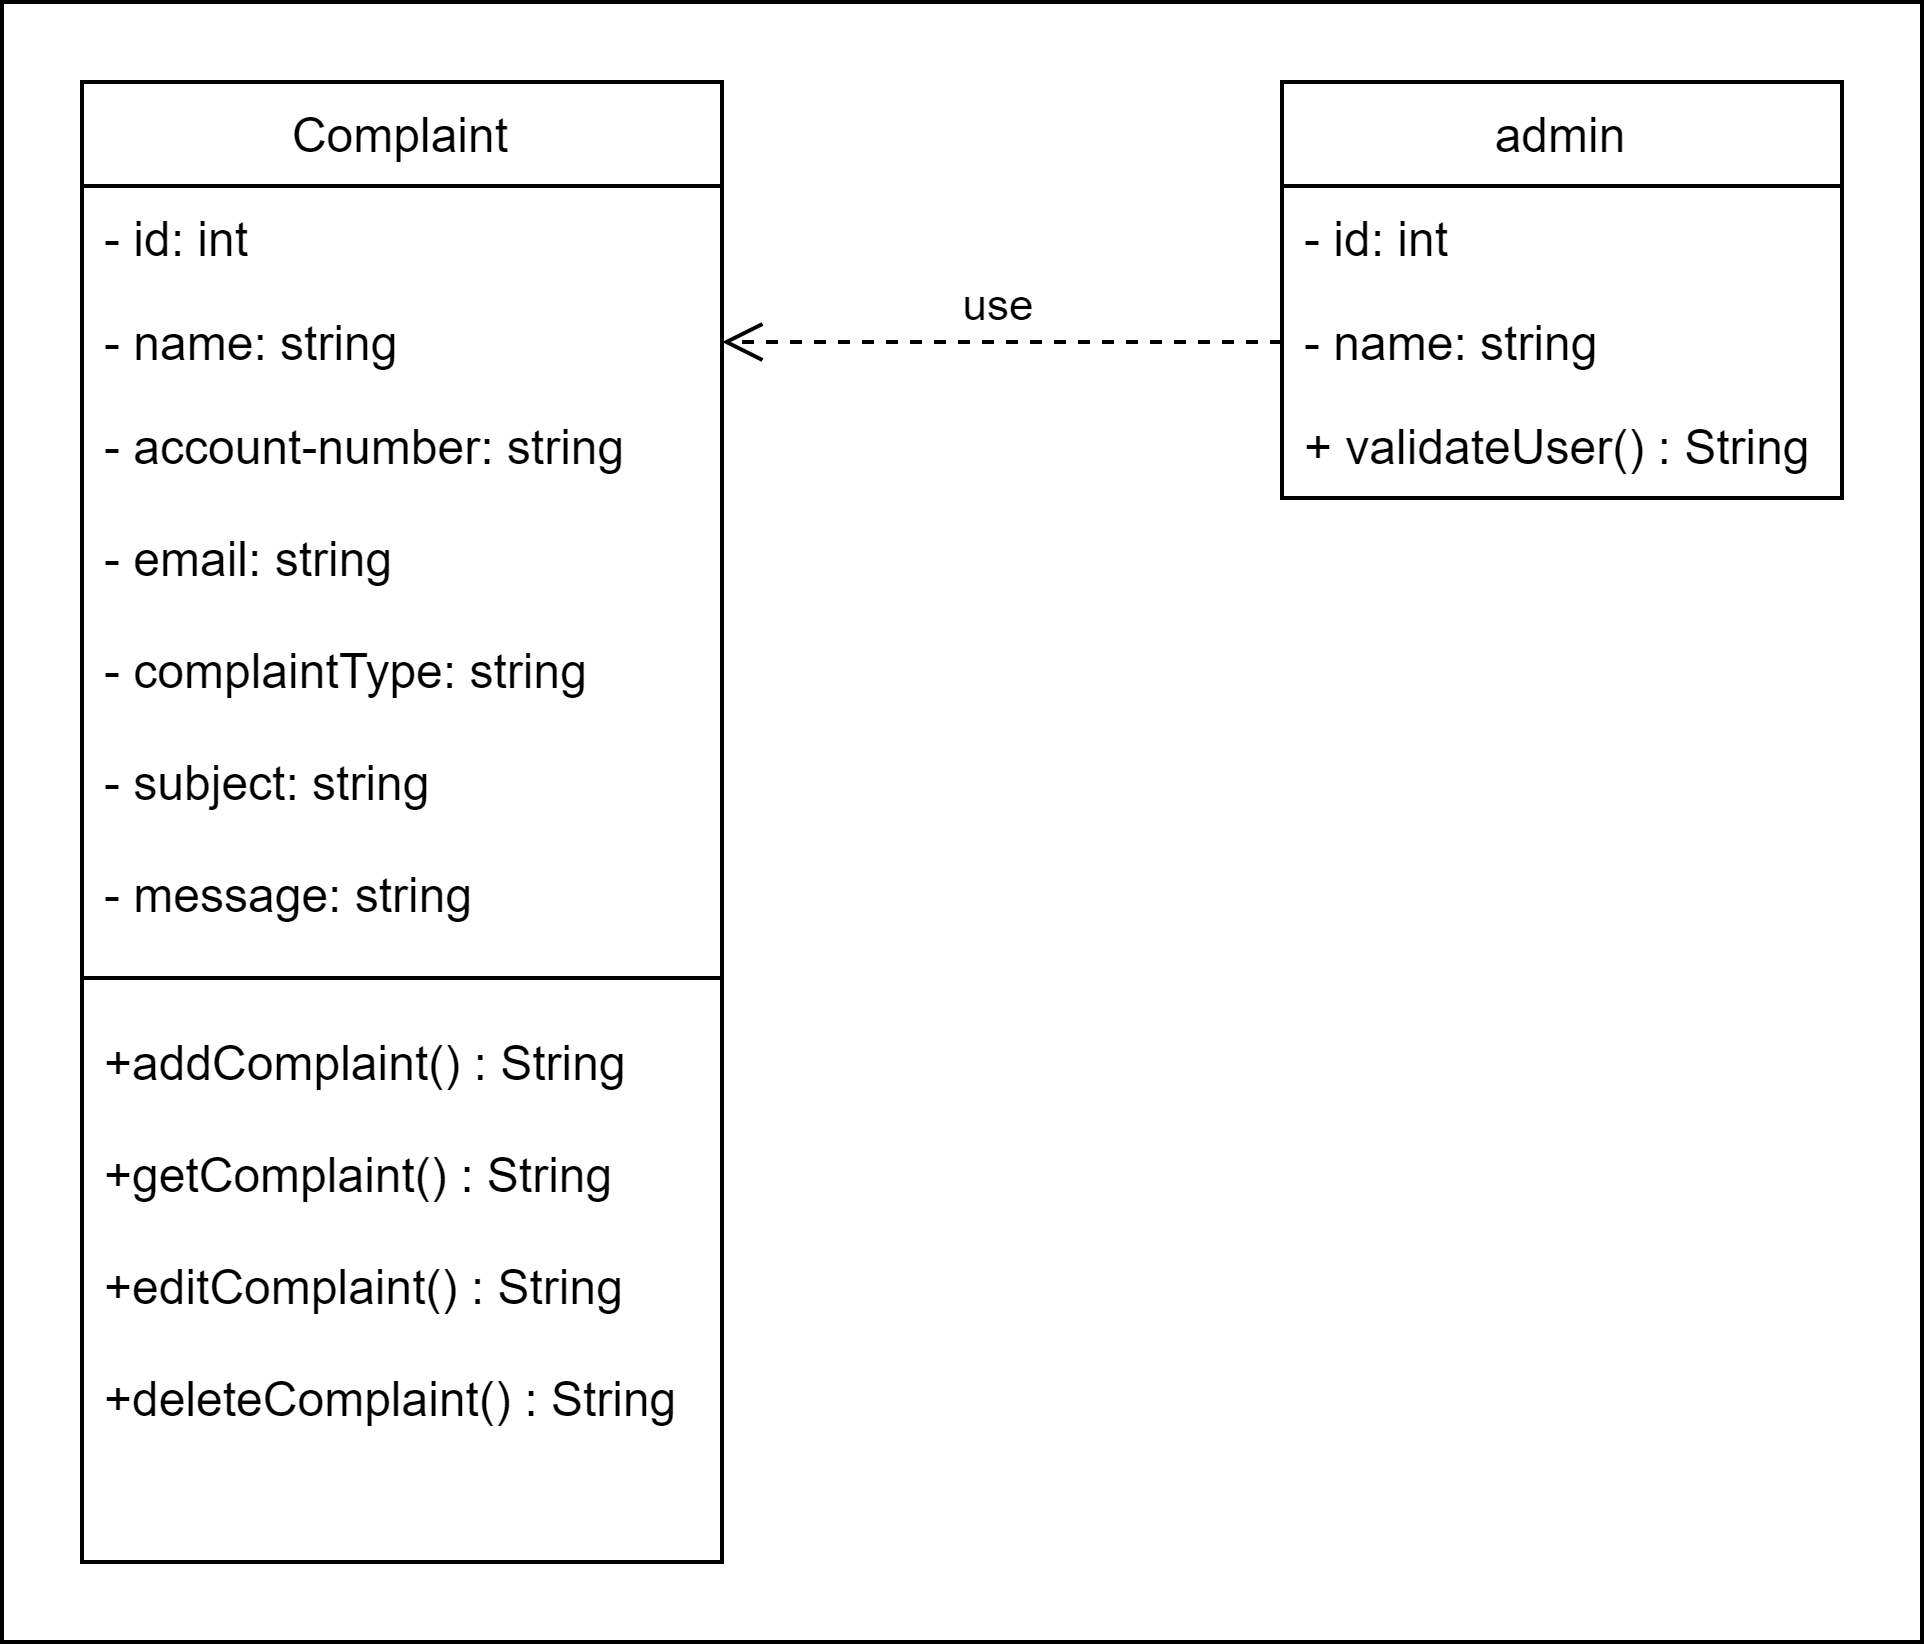

The diagram above was exported from draw.io. Its source (the exported page's mxGraphModel, read from the mxfile embedded in the PNG):
<mxGraphModel dx="1093" dy="506" grid="1" gridSize="10" guides="1" tooltips="1" connect="1" arrows="1" fold="1" page="1" pageScale="1" pageWidth="850" pageHeight="1100" math="0" shadow="0">
  <root>
    <mxCell id="0" />
    <mxCell id="1" parent="0" />
    <mxCell id="gxBhuKhPl3chi3Dg0lew-9" value="" style="rounded=0;whiteSpace=wrap;html=1;" vertex="1" parent="1">
      <mxGeometry y="40" width="480" height="410" as="geometry" />
    </mxCell>
    <mxCell id="gxBhuKhPl3chi3Dg0lew-1" value="Complaint" style="swimlane;fontStyle=0;childLayout=stackLayout;horizontal=1;startSize=26;fillColor=none;horizontalStack=0;resizeParent=1;resizeParentMax=0;resizeLast=0;collapsible=1;marginBottom=0;" vertex="1" parent="1">
      <mxGeometry x="20" y="60" width="160" height="370" as="geometry" />
    </mxCell>
    <mxCell id="gxBhuKhPl3chi3Dg0lew-2" value="- id: int" style="text;strokeColor=none;fillColor=none;align=left;verticalAlign=top;spacingLeft=4;spacingRight=4;overflow=hidden;rotatable=0;points=[[0,0.5],[1,0.5]];portConstraint=eastwest;" vertex="1" parent="gxBhuKhPl3chi3Dg0lew-1">
      <mxGeometry y="26" width="160" height="26" as="geometry" />
    </mxCell>
    <mxCell id="gxBhuKhPl3chi3Dg0lew-3" value="- name: string" style="text;strokeColor=none;fillColor=none;align=left;verticalAlign=top;spacingLeft=4;spacingRight=4;overflow=hidden;rotatable=0;points=[[0,0.5],[1,0.5]];portConstraint=eastwest;" vertex="1" parent="gxBhuKhPl3chi3Dg0lew-1">
      <mxGeometry y="52" width="160" height="26" as="geometry" />
    </mxCell>
    <mxCell id="gxBhuKhPl3chi3Dg0lew-12" value="" style="endArrow=none;html=1;rounded=0;entryX=1;entryY=0.5;entryDx=0;entryDy=0;exitX=0;exitY=0.5;exitDx=0;exitDy=0;" edge="1" parent="gxBhuKhPl3chi3Dg0lew-1" source="gxBhuKhPl3chi3Dg0lew-4" target="gxBhuKhPl3chi3Dg0lew-4">
      <mxGeometry width="50" height="50" relative="1" as="geometry">
        <mxPoint x="50" y="240" as="sourcePoint" />
        <mxPoint x="100" y="190" as="targetPoint" />
      </mxGeometry>
    </mxCell>
    <mxCell id="gxBhuKhPl3chi3Dg0lew-4" value="- account-number: string&#10;&#10;- email: string&#10;&#10;- complaintType: string&#10;&#10;- subject: string&#10;&#10;- message: string&#10;&#10;&#10;+addComplaint() : String&#10;&#10;+getComplaint() : String&#10;&#10;+editComplaint() : String&#10;&#10;+deleteComplaint() : String" style="text;strokeColor=none;fillColor=none;align=left;verticalAlign=top;spacingLeft=4;spacingRight=4;overflow=hidden;rotatable=0;points=[[0,0.5],[1,0.5]];portConstraint=eastwest;" vertex="1" parent="gxBhuKhPl3chi3Dg0lew-1">
      <mxGeometry y="78" width="160" height="292" as="geometry" />
    </mxCell>
    <mxCell id="gxBhuKhPl3chi3Dg0lew-5" value="admin" style="swimlane;fontStyle=0;childLayout=stackLayout;horizontal=1;startSize=26;fillColor=none;horizontalStack=0;resizeParent=1;resizeParentMax=0;resizeLast=0;collapsible=1;marginBottom=0;" vertex="1" parent="1">
      <mxGeometry x="320" y="60" width="140" height="104" as="geometry" />
    </mxCell>
    <mxCell id="gxBhuKhPl3chi3Dg0lew-6" value="- id: int" style="text;strokeColor=none;fillColor=none;align=left;verticalAlign=top;spacingLeft=4;spacingRight=4;overflow=hidden;rotatable=0;points=[[0,0.5],[1,0.5]];portConstraint=eastwest;" vertex="1" parent="gxBhuKhPl3chi3Dg0lew-5">
      <mxGeometry y="26" width="140" height="26" as="geometry" />
    </mxCell>
    <mxCell id="gxBhuKhPl3chi3Dg0lew-7" value="- name: string" style="text;strokeColor=none;fillColor=none;align=left;verticalAlign=top;spacingLeft=4;spacingRight=4;overflow=hidden;rotatable=0;points=[[0,0.5],[1,0.5]];portConstraint=eastwest;" vertex="1" parent="gxBhuKhPl3chi3Dg0lew-5">
      <mxGeometry y="52" width="140" height="26" as="geometry" />
    </mxCell>
    <mxCell id="gxBhuKhPl3chi3Dg0lew-8" value="+ validateUser() : String" style="text;strokeColor=none;fillColor=none;align=left;verticalAlign=top;spacingLeft=4;spacingRight=4;overflow=hidden;rotatable=0;points=[[0,0.5],[1,0.5]];portConstraint=eastwest;" vertex="1" parent="gxBhuKhPl3chi3Dg0lew-5">
      <mxGeometry y="78" width="140" height="26" as="geometry" />
    </mxCell>
    <mxCell id="gxBhuKhPl3chi3Dg0lew-13" value="use" style="html=1;verticalAlign=bottom;endArrow=open;dashed=1;endSize=8;rounded=0;entryX=1;entryY=0.5;entryDx=0;entryDy=0;" edge="1" parent="1" source="gxBhuKhPl3chi3Dg0lew-7" target="gxBhuKhPl3chi3Dg0lew-3">
      <mxGeometry relative="1" as="geometry">
        <mxPoint x="260" y="120" as="sourcePoint" />
        <mxPoint x="180" y="120" as="targetPoint" />
      </mxGeometry>
    </mxCell>
  </root>
</mxGraphModel>